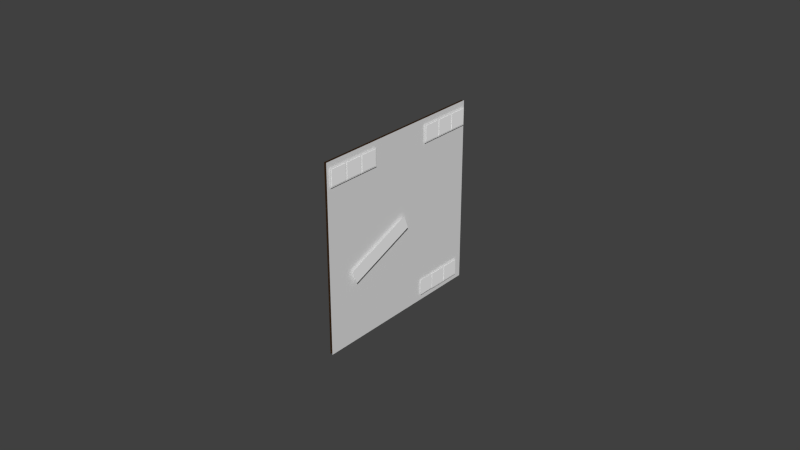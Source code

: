# Source: windcompass.blend  (saved by Blender 2.62.0; exported with 4.5.12 LTS)
import bpy
from mathutils import Matrix  # noqa: F401  (used for matrix-valued properties, if any)

bpy.ops.wm.read_factory_settings(use_empty=True)
scene = bpy.context.scene
scene.name = 'Scene'

# ---- collections
col_collection_1 = bpy.data.collections.new('Collection 1'); scene.collection.children.link(col_collection_1)

# ---- materials (node trees are filled in below, after node groups)
mat_led = bpy.data.materials.new('led')
mat_led.alpha_threshold = 0.0
mat_led.use_transparent_shadow = False
mat_led.diffuse_color = (1.0, 1.0, 1.0, 1.0)
mat_led.specular_color = (0.0, 0.0, 0.0)
mat_led.roughness = 0.5
mat_led.specular_intensity = 0.0
mat_led.line_color = (0.0, 0.0, 0.0, 1.0)
mat_ac3dmat1_001 = bpy.data.materials.new('ac3dmat1.001')
mat_ac3dmat1_001.alpha_threshold = 0.0
mat_ac3dmat1_001.use_transparent_shadow = False
mat_ac3dmat1_001.diffuse_color = (1.0, 1.0, 1.0, 1.0)
mat_ac3dmat1_001.specular_color = (0.2, 0.2, 0.2)
mat_ac3dmat1_001.roughness = 0.5
mat_ac3dmat1_001.specular_intensity = 1.0
mat_ac3dmat1_001.line_color = (0.0, 0.0, 0.0, 1.0)
mat_flatblack = bpy.data.materials.new('flatblack')
mat_flatblack.alpha_threshold = 0.0
mat_flatblack.use_transparent_shadow = False
mat_flatblack.diffuse_color = (0.0517, 0.0247, 0.0094, 1.0)
mat_flatblack.specular_color = (0.3303, 0.3303, 0.3303)
mat_flatblack.roughness = 0.5
mat_flatblack.specular_intensity = 0.72
mat_flatblack.line_color = (0.0, 0.0, 0.0, 1.0)
mat_wind = bpy.data.materials.new('wind')
mat_wind.alpha_threshold = 0.0
mat_wind.use_transparent_shadow = False
mat_wind.specular_color = (0.5, 0.5, 0.5)
mat_wind.roughness = 0.5
mat_wind.specular_intensity = 0.63
mat_wind.line_color = (0.0, 0.0, 0.0, 1.0)

# ---- node groups
ng_auto_smooth = bpy.data.node_groups.new('Auto Smooth', 'GeometryNodeTree')
_s = ng_auto_smooth.interface.new_socket(name='Geometry', in_out='OUTPUT', socket_type='NodeSocketGeometry')
_s = ng_auto_smooth.interface.new_socket(name='Geometry', in_out='INPUT', socket_type='NodeSocketGeometry')
_s = ng_auto_smooth.interface.new_socket(name='Angle', in_out='INPUT', socket_type='NodeSocketFloat')
_s.subtype = 'ANGLE'
_s.min_value = 0.0
_s.max_value = 3.142
ng_auto_smooth.is_modifier = True
_N = ng_auto_smooth.nodes; _L = ng_auto_smooth.links
n0 = _N.new('NodeGroupOutput'); n0.name = 'Group Output'; n0.location = (480, -100)
n1 = _N.new('NodeGroupInput'); n1.name = 'Group Input'; n1.location = (-420, -300)
n2 = _N.new('NodeGroupInput'); n2.name = 'Group Input.001'; n2.location = (-60, -100)
n3 = _N.new('GeometryNodeSetShadeSmooth'); n3.name = 'Set Shade Smooth'; n3.location = (120, -100)
n3.domain = 'EDGE'
n4 = _N.new('GeometryNodeSetShadeSmooth'); n4.name = 'Set Shade Smooth.001'; n4.location = (300, -100)
n5 = _N.new('GeometryNodeInputMeshEdgeAngle'); n5.name = 'Edge Angle'; n5.location = (-420, -220)
n6 = _N.new('GeometryNodeInputEdgeSmooth'); n6.name = 'Is Edge Smooth'; n6.location = (-60, -160)
n7 = _N.new('GeometryNodeInputShadeSmooth'); n7.name = 'Is Face Smooth'; n7.location = (-240, -340)
n8 = _N.new('FunctionNodeBooleanMath'); n8.name = 'Boolean Math'; n8.location = (-60, -220)
n9 = _N.new('FunctionNodeCompare'); n9.name = 'Compare'; n9.location = (-240, -180)
n9.operation = 'LESS_EQUAL'
_L.new(n5.outputs[0], n9.inputs[0])
_L.new(n4.outputs[0], n0.inputs[0])
_L.new(n1.outputs[1], n9.inputs[1])
_L.new(n9.outputs[0], n8.inputs[0])
_L.new(n7.outputs[0], n8.inputs[1])
_L.new(n2.outputs[0], n3.inputs[0])
_L.new(n6.outputs[0], n3.inputs[1])
_L.new(n3.outputs[0], n4.inputs[0])
_L.new(n8.outputs[0], n3.inputs[2])
n0.is_active_output = True

# ---- material node trees

# ---- world
world_world = bpy.data.worlds.new('World'); scene.world = world_world
world_world.color = (0.05088, 0.05088, 0.05088)
world_world.use_sun_shadow = False
world_world.sun_shadow_jitter_overblur = 0.0
world_world.cycles.sampling_method = 'MANUAL'
world_world.cycles.sample_map_resolution = 256

# ---- meshes
me_w100 = bpy.data.meshes.new('w100')
me_w100.from_pydata([(0.006364, -0.00707, -0.004706), (0.006364, -0.00707, -0.0154), (0.006364, -0.01865, -0.0154), (0.006364, -0.01865, -0.004706)], [], [(0, 3, 2, 1)])
_uv = me_w100.uv_layers.new(name='dme40.png')
_uv.uv.foreach_set('vector', [0.988, 0.09871, 0.9107, 0.09871, 0.9107, 0.003319, 0.988, 0.003319])
me_w100.materials.append(mat_led)
me_w100.use_remesh_preserve_volume = False
me_w100.use_remesh_preserve_attributes = False
me_w100.use_mirror_vertex_groups = False
me_w100.update()
me_w10 = bpy.data.meshes.new('w10')
me_w10.from_pydata([(0.006383, 0.005789, -0.004706), (0.006383, 0.005789, -0.0154), (0.006383, -0.005789, -0.0154), (0.006383, -0.005789, -0.004706)], [], [(0, 3, 2, 1)])
_uv = me_w10.uv_layers.new(name='dme40.png')
_uv.uv.foreach_set('vector', [0.988, 0.09871, 0.9107, 0.09871, 0.9107, 0.003319, 0.988, 0.003319])
me_w10.materials.append(mat_led)
me_w10.use_remesh_preserve_volume = False
me_w10.use_remesh_preserve_attributes = False
me_w10.use_mirror_vertex_groups = False
me_w10.update()
me_w1 = bpy.data.meshes.new('w1')
me_w1.from_pydata([(0.006383, 0.01857, -0.004706), (0.006383, 0.01857, -0.0154), (0.006383, 0.006996, -0.0154), (0.006383, 0.006996, -0.004706)], [], [(0, 3, 2, 1)])
_uv = me_w1.uv_layers.new(name='dme40.png')
_uv.uv.foreach_set('vector', [0.988, 0.09871, 0.9107, 0.09871, 0.9107, 0.003319, 0.988, 0.003319])
me_w1.materials.append(mat_led)
me_w1.use_remesh_preserve_volume = False
me_w1.use_remesh_preserve_attributes = False
me_w1.use_mirror_vertex_groups = False
me_w1.update()
me_winvalid = bpy.data.meshes.new('winvalid')
me_winvalid.from_pydata([(0.006117, -0.006056, -0.003988), (0.006119, -0.006059, -0.01611), (0.006118, 0.01964, -0.01611), (0.006114, 0.01964, -0.004005)], [], [(3, 0, 1, 2)])
_uv = me_winvalid.uv_layers.new(name='dme40.png')
_uv.uv.foreach_set('vector', [0.7942, 0.9489, 0.6356, 0.949, 0.6355, 0.8742, 0.7942, 0.8742])
me_winvalid.materials.append(mat_led)
me_winvalid.use_remesh_preserve_volume = False
me_winvalid.use_remesh_preserve_attributes = False
me_winvalid.use_mirror_vertex_groups = False
me_winvalid.update()
me_iasinvalid = bpy.data.meshes.new('iasinvalid')
me_iasinvalid.from_pydata([(0.006117, -0.01966, -0.003988), (0.006119, -0.01966, -0.01611), (0.006118, 0.01964, -0.01611), (0.006114, 0.01964, -0.004005)], [], [(3, 0, 1, 2)])
_uv = me_iasinvalid.uv_layers.new(name='dme40.png')
_uv.uv.foreach_set('vector', [0.7991, 0.9612, 0.5522, 0.9614, 0.5522, 0.8596, 0.7991, 0.8596])
me_iasinvalid.materials.append(mat_led)
me_iasinvalid.use_remesh_preserve_volume = False
me_iasinvalid.use_remesh_preserve_attributes = False
me_iasinvalid.use_mirror_vertex_groups = False
me_iasinvalid.update()
me_ias1 = bpy.data.meshes.new('ias1')
me_ias1.from_pydata([(0.006383, 0.01857, -0.004706), (0.006383, 0.01857, -0.0154), (0.006383, 0.006996, -0.0154), (0.006383, 0.006996, -0.004706)], [], [(0, 3, 2, 1)])
_uv = me_ias1.uv_layers.new(name='dme40.png')
_uv.uv.foreach_set('vector', [0.988, 0.09871, 0.9107, 0.09871, 0.9107, 0.003319, 0.988, 0.003319])
me_ias1.materials.append(mat_led)
me_ias1.use_remesh_preserve_volume = False
me_ias1.use_remesh_preserve_attributes = False
me_ias1.use_mirror_vertex_groups = False
me_ias1.update()
me_ias10 = bpy.data.meshes.new('ias10')
me_ias10.from_pydata([(0.006383, 0.005789, -0.004706), (0.006383, 0.005789, -0.0154), (0.006383, -0.005789, -0.0154), (0.006383, -0.005789, -0.004706)], [], [(0, 3, 2, 1)])
_uv = me_ias10.uv_layers.new(name='dme40.png')
_uv.uv.foreach_set('vector', [0.988, 0.09871, 0.9107, 0.09871, 0.9107, 0.003319, 0.988, 0.003319])
me_ias10.materials.append(mat_led)
me_ias10.use_remesh_preserve_volume = False
me_ias10.use_remesh_preserve_attributes = False
me_ias10.use_mirror_vertex_groups = False
me_ias10.update()
me_ias100 = bpy.data.meshes.new('ias100')
me_ias100.from_pydata([(0.006364, -0.00707, -0.004706), (0.006364, -0.00707, -0.0154), (0.006364, -0.01865, -0.0154), (0.006364, -0.01865, -0.004706)], [], [(0, 3, 2, 1)])
_uv = me_ias100.uv_layers.new(name='dme40.png')
_uv.uv.foreach_set('vector', [0.988, 0.09871, 0.9107, 0.09871, 0.9107, 0.003319, 0.988, 0.003319])
me_ias100.materials.append(mat_led)
me_ias100.use_remesh_preserve_volume = False
me_ias100.use_remesh_preserve_attributes = False
me_ias100.use_mirror_vertex_groups = False
me_ias100.update()
me_n2 = bpy.data.meshes.new('n2')
me_n2.from_pydata([(0.0, 0.007946, -0.01126), (0.0, 0.01153, -0.007552), (0.0, -0.007946, 0.01126), (0.0, -0.01153, 0.007552)], [], [(0, 1, 2, 3)])
me_n2.polygons.foreach_set('use_smooth', [True] * 1)
_uv = me_n2.uv_layers.new(name='needle.png')
_uv.uv.foreach_set('vector', [0.0, 0.0, 0.0, 1.0, 1.0, 1.0, 1.0, 0.0])
me_n2.materials.append(mat_ac3dmat1_001)
me_n2.use_remesh_preserve_volume = False
me_n2.use_remesh_preserve_attributes = False
me_n2.use_mirror_vertex_groups = False
me_n2.update()
me_gs100 = bpy.data.meshes.new('gs100')
me_gs100.from_pydata([(0.006364, -0.00707, -0.004706), (0.006364, -0.00707, -0.0154), (0.006364, -0.01865, -0.0154), (0.006364, -0.01865, -0.004706)], [], [(0, 3, 2, 1)])
_uv = me_gs100.uv_layers.new(name='dme40.png')
_uv.uv.foreach_set('vector', [0.988, 0.09871, 0.9107, 0.09871, 0.9107, 0.003319, 0.988, 0.003319])
me_gs100.materials.append(mat_led)
me_gs100.use_remesh_preserve_volume = False
me_gs100.use_remesh_preserve_attributes = False
me_gs100.use_mirror_vertex_groups = False
me_gs100.update()
me_gs10 = bpy.data.meshes.new('gs10')
me_gs10.from_pydata([(0.006383, 0.005789, -0.004706), (0.006383, 0.005789, -0.0154), (0.006383, -0.005789, -0.0154), (0.006383, -0.005789, -0.004706)], [], [(0, 3, 2, 1)])
_uv = me_gs10.uv_layers.new(name='dme40.png')
_uv.uv.foreach_set('vector', [0.988, 0.09871, 0.9107, 0.09871, 0.9107, 0.003319, 0.988, 0.003319])
me_gs10.materials.append(mat_led)
me_gs10.use_remesh_preserve_volume = False
me_gs10.use_remesh_preserve_attributes = False
me_gs10.use_mirror_vertex_groups = False
me_gs10.update()
me_gs1 = bpy.data.meshes.new('gs1')
me_gs1.from_pydata([(0.006383, 0.01857, -0.004706), (0.006383, 0.01857, -0.0154), (0.006383, 0.006996, -0.0154), (0.006383, 0.006996, -0.004706)], [], [(0, 3, 2, 1)])
_uv = me_gs1.uv_layers.new(name='dme40.png')
_uv.uv.foreach_set('vector', [0.988, 0.09871, 0.9107, 0.09871, 0.9107, 0.003319, 0.988, 0.003319])
me_gs1.materials.append(mat_led)
me_gs1.use_remesh_preserve_volume = False
me_gs1.use_remesh_preserve_attributes = False
me_gs1.use_mirror_vertex_groups = False
me_gs1.update()
me_gsinvalid = bpy.data.meshes.new('gsinvalid')
me_gsinvalid.from_pydata([(0.006117, -0.01966, -0.003988), (0.006119, -0.01966, -0.01611), (0.006118, 0.01964, -0.01611), (0.006114, 0.01964, -0.004005)], [], [(3, 0, 1, 2)])
_uv = me_gsinvalid.uv_layers.new(name='dme40.png')
_uv.uv.foreach_set('vector', [0.7991, 0.9612, 0.5522, 0.9614, 0.5522, 0.8596, 0.7991, 0.8596])
me_gsinvalid.materials.append(mat_led)
me_gsinvalid.use_remesh_preserve_volume = False
me_gsinvalid.use_remesh_preserve_attributes = False
me_gsinvalid.use_mirror_vertex_groups = False
me_gsinvalid.update()
me_display = bpy.data.meshes.new('display')
me_display.from_pydata([(0.003979, -0.03, 0.03), (0.003979, -0.03, -0.03), (0.003979, 0.03, -0.03), (0.003979, 0.03, 0.03)], [], [(3, 0, 1, 2)])
me_display.materials.append(mat_flatblack)
me_display.use_remesh_preserve_volume = False
me_display.use_remesh_preserve_attributes = False
me_display.use_mirror_vertex_groups = False
me_display.update()
me_windcompass = bpy.data.meshes.new('windcompass')
me_windcompass.from_pydata([(-1e-07, 0.03, 0.03), (-1e-07, -0.03, 0.03), (-1e-07, 0.03, -0.03), (3e-07, -0.03, -0.03)], [], [(0, 1, 3, 2)])
_uv = me_windcompass.uv_layers.new(name='speedometer-module.png')
_uv.uv.foreach_set('vector', [1.0, 1.0, 0.0, 1.0, 0.0, 0.0, 1.0, 0.0])
me_windcompass.materials.append(mat_wind)
me_windcompass.use_remesh_preserve_volume = False
me_windcompass.use_remesh_preserve_attributes = False
me_windcompass.use_mirror_vertex_groups = False
me_windcompass.update()

# ---- objects
ob_w100 = bpy.data.objects.new('w100', me_w100)
ob_w10 = bpy.data.objects.new('w10', me_w10)
ob_w1 = bpy.data.objects.new('w1', me_w1)
ob_winvalid = bpy.data.objects.new('winvalid', me_winvalid)
ob_iasinvalid = bpy.data.objects.new('iasinvalid', me_iasinvalid)
ob_ias1 = bpy.data.objects.new('ias1', me_ias1)
ob_ias10 = bpy.data.objects.new('ias10', me_ias10)
ob_ias100 = bpy.data.objects.new('ias100', me_ias100)
ob_n2 = bpy.data.objects.new('n2', me_n2)
ob_gs100 = bpy.data.objects.new('gs100', me_gs100)
ob_gs10 = bpy.data.objects.new('gs10', me_gs10)
ob_gs1 = bpy.data.objects.new('gs1', me_gs1)
ob_gsinvalid = bpy.data.objects.new('gsinvalid', me_gsinvalid)
ob_display = bpy.data.objects.new('display', me_display)
ob_windcompass = bpy.data.objects.new('windcompass', me_windcompass)

# ---- transforms, parenting, visibility, modifiers, constraints
ob_w100.location = (1.019e-10, 0.01832, -0.02056)
ob_w100.scale = (0.4734, 0.4734, 0.4734)
ob_w100.show_transparent = True
ob_w100.lineart.crease_threshold = 0.0
_m = ob_w100.modifiers.new('Auto Smooth', 'NODES')
_m.node_group = ng_auto_smooth
_gi = [s.identifier for s in ng_auto_smooth.interface.items_tree if s.item_type == 'SOCKET' and s.in_out == 'INPUT']
_m[_gi[1]] = 0.5236  # Angle
ob_w10.location = (1.019e-10, 0.01789, -0.02059)
ob_w10.scale = (0.4734, 0.4734, 0.4734)
ob_w10.show_transparent = True
ob_w10.lineart.crease_threshold = 0.0
_m = ob_w10.modifiers.new('Auto Smooth', 'NODES')
_m.node_group = ng_auto_smooth
_gi = [s.identifier for s in ng_auto_smooth.interface.items_tree if s.item_type == 'SOCKET' and s.in_out == 'INPUT']
_m[_gi[1]] = 0.5236  # Angle
ob_w1.location = (1.019e-10, 0.01789, -0.02059)
ob_w1.scale = (0.4734, 0.4734, 0.4734)
ob_w1.show_transparent = True
ob_w1.lineart.crease_threshold = 0.0
_m = ob_w1.modifiers.new('Auto Smooth', 'NODES')
_m.node_group = ng_auto_smooth
_gi = [s.identifier for s in ng_auto_smooth.interface.items_tree if s.item_type == 'SOCKET' and s.in_out == 'INPUT']
_m[_gi[1]] = 0.5236  # Angle
ob_winvalid.location = (1.019e-10, 0.01789, -0.02059)
ob_winvalid.scale = (0.4734, 0.4734, 0.4734)
ob_winvalid.show_transparent = True
ob_winvalid.lineart.crease_threshold = 0.0
_m = ob_winvalid.modifiers.new('Auto Smooth', 'NODES')
_m.node_group = ng_auto_smooth
_gi = [s.identifier for s in ng_auto_smooth.interface.items_tree if s.item_type == 'SOCKET' and s.in_out == 'INPUT']
_m[_gi[1]] = 0.5236  # Angle
ob_iasinvalid.location = (1.019e-10, 0.02017, 0.03002)
ob_iasinvalid.scale = (0.4734, 0.4734, 0.4734)
ob_iasinvalid.show_transparent = True
ob_iasinvalid.lineart.crease_threshold = 0.0
_m = ob_iasinvalid.modifiers.new('Auto Smooth', 'NODES')
_m.node_group = ng_auto_smooth
_gi = [s.identifier for s in ng_auto_smooth.interface.items_tree if s.item_type == 'SOCKET' and s.in_out == 'INPUT']
_m[_gi[1]] = 0.5236  # Angle
ob_ias1.location = (1.019e-10, 0.02017, 0.03002)
ob_ias1.scale = (0.4734, 0.4734, 0.4734)
ob_ias1.show_transparent = True
ob_ias1.lineart.crease_threshold = 0.0
_m = ob_ias1.modifiers.new('Auto Smooth', 'NODES')
_m.node_group = ng_auto_smooth
_gi = [s.identifier for s in ng_auto_smooth.interface.items_tree if s.item_type == 'SOCKET' and s.in_out == 'INPUT']
_m[_gi[1]] = 0.5236  # Angle
ob_ias10.location = (1.019e-10, 0.02017, 0.03002)
ob_ias10.scale = (0.4734, 0.4734, 0.4734)
ob_ias10.show_transparent = True
ob_ias10.lineart.crease_threshold = 0.0
_m = ob_ias10.modifiers.new('Auto Smooth', 'NODES')
_m.node_group = ng_auto_smooth
_gi = [s.identifier for s in ng_auto_smooth.interface.items_tree if s.item_type == 'SOCKET' and s.in_out == 'INPUT']
_m[_gi[1]] = 0.5236  # Angle
ob_ias100.location = (1.019e-10, 0.02017, 0.03002)
ob_ias100.scale = (0.4734, 0.4734, 0.4734)
ob_ias100.show_transparent = True
ob_ias100.lineart.crease_threshold = 0.0
_m = ob_ias100.modifiers.new('Auto Smooth', 'NODES')
_m.node_group = ng_auto_smooth
_gi = [s.identifier for s in ng_auto_smooth.interface.items_tree if s.item_type == 'SOCKET' and s.in_out == 'INPUT']
_m[_gi[1]] = 0.5236  # Angle
ob_n2.location = (0.003521, -0.009629, -0.00376)
ob_n2.rotation_euler = (-2.002, -0.0, 0.0)
ob_n2.scale = (1.0, 0.9, 0.9)
ob_n2.show_transparent = True
ob_n2.lineart.crease_threshold = 0.0
_m = ob_n2.modifiers.new('Auto Smooth', 'NODES')
_m.node_group = ng_auto_smooth
_gi = [s.identifier for s in ng_auto_smooth.interface.items_tree if s.item_type == 'SOCKET' and s.in_out == 'INPUT']
_m[_gi[1]] = 0.5236  # Angle
ob_gs100.location = (1.019e-10, -0.0198, 0.03002)
ob_gs100.scale = (0.4734, 0.4734, 0.4734)
ob_gs100.show_transparent = True
ob_gs100.lineart.crease_threshold = 0.0
_m = ob_gs100.modifiers.new('Auto Smooth', 'NODES')
_m.node_group = ng_auto_smooth
_gi = [s.identifier for s in ng_auto_smooth.interface.items_tree if s.item_type == 'SOCKET' and s.in_out == 'INPUT']
_m[_gi[1]] = 0.5236  # Angle
ob_gs10.location = (1.019e-10, -0.0198, 0.03002)
ob_gs10.scale = (0.4734, 0.4734, 0.4734)
ob_gs10.show_transparent = True
ob_gs10.lineart.crease_threshold = 0.0
_m = ob_gs10.modifiers.new('Auto Smooth', 'NODES')
_m.node_group = ng_auto_smooth
_gi = [s.identifier for s in ng_auto_smooth.interface.items_tree if s.item_type == 'SOCKET' and s.in_out == 'INPUT']
_m[_gi[1]] = 0.5236  # Angle
ob_gs1.location = (1.019e-10, -0.0198, 0.03002)
ob_gs1.scale = (0.4734, 0.4734, 0.4734)
ob_gs1.show_transparent = True
ob_gs1.lineart.crease_threshold = 0.0
_m = ob_gs1.modifiers.new('Auto Smooth', 'NODES')
_m.node_group = ng_auto_smooth
_gi = [s.identifier for s in ng_auto_smooth.interface.items_tree if s.item_type == 'SOCKET' and s.in_out == 'INPUT']
_m[_gi[1]] = 0.5236  # Angle
ob_gsinvalid.location = (1.019e-10, -0.0198, 0.03002)
ob_gsinvalid.scale = (0.4734, 0.4734, 0.4734)
ob_gsinvalid.show_transparent = True
ob_gsinvalid.lineart.crease_threshold = 0.0
_m = ob_gsinvalid.modifiers.new('Auto Smooth', 'NODES')
_m.node_group = ng_auto_smooth
_gi = [s.identifier for s in ng_auto_smooth.interface.items_tree if s.item_type == 'SOCKET' and s.in_out == 'INPUT']
_m[_gi[1]] = 0.5236  # Angle
ob_display.location = (-0.002241, 0.0, 0.0)
ob_display.show_transparent = True
ob_display.lineart.crease_threshold = 0.0
_m = ob_display.modifiers.new('Auto Smooth', 'NODES')
_m.node_group = ng_auto_smooth
_gi = [s.identifier for s in ng_auto_smooth.interface.items_tree if s.item_type == 'SOCKET' and s.in_out == 'INPUT']
_m[_gi[1]] = 0.5236  # Angle
ob_windcompass.location = (0.002486, 0.0, 1.164e-10)
ob_windcompass.show_transparent = True
ob_windcompass.lineart.crease_threshold = 0.0
_m = ob_windcompass.modifiers.new('Auto Smooth', 'NODES')
_m.node_group = ng_auto_smooth
_gi = [s.identifier for s in ng_auto_smooth.interface.items_tree if s.item_type == 'SOCKET' and s.in_out == 'INPUT']
_m[_gi[1]] = 0.5236  # Angle

# ---- collection membership
col_collection_1.objects.link(ob_w100)
col_collection_1.objects.link(ob_w10)
col_collection_1.objects.link(ob_w1)
col_collection_1.objects.link(ob_winvalid)
col_collection_1.objects.link(ob_iasinvalid)
col_collection_1.objects.link(ob_ias1)
col_collection_1.objects.link(ob_ias10)
col_collection_1.objects.link(ob_ias100)
col_collection_1.objects.link(ob_n2)
col_collection_1.objects.link(ob_gs100)
col_collection_1.objects.link(ob_gs10)
col_collection_1.objects.link(ob_gs1)
col_collection_1.objects.link(ob_gsinvalid)
col_collection_1.objects.link(ob_display)
col_collection_1.objects.link(ob_windcompass)

# ---- scene / render settings (as saved in the file)
scene.frame_start = 1; scene.frame_end = 250; scene.frame_set(1)
scene.render.engine = 'BLENDER_EEVEE_NEXT'
scene.render.image_settings.color_mode = 'RGB'
scene.render.image_settings.compression = 90
scene.render.resolution_percentage = 50
scene.render.dither_intensity = 0.0
scene.render.bake_margin = 2
scene.render.bake_bias = 0.0
scene.cycles.use_denoising = False
scene.cycles.samples = 10
scene.cycles.sampling_pattern = 'TABULATED_SOBOL'
scene.cycles.light_sampling_threshold = 0.0
scene.cycles.use_adaptive_sampling = False
scene.cycles.use_light_tree = False
scene.cycles.blur_glossy = 0.0
scene.cycles.volume_bounces = 1
scene.cycles.pixel_filter_type = 'GAUSSIAN'
scene.cycles.sample_clamp_indirect = 0.0
scene.view_settings.view_transform = 'Standard'
bpy.context.view_layer.update()

# ---- added for rendering (the .blend has no active camera and no usable light): camera, sun
cam_auto = bpy.data.cameras.new('AutoCamera')
cam_auto.lens = 50.0
cam_auto.sensor_width = 36.0
cam_auto.clip_end = 1000.0
ob_auto_camera = bpy.data.objects.new('AutoCamera', cam_auto)
scene.collection.objects.link(ob_auto_camera)
ob_auto_camera.location = (0.187674, -0.222054, 0.148036)
ob_auto_camera.rotation_euler = (1.09748, -7.21219e-08, 0.694738)
scene.camera = ob_auto_camera
light_auto_sun = bpy.data.lights.new('AutoSun', 'SUN')
light_auto_sun.energy = 3.0
light_auto_sun.angle = 0.0523599
ob_auto_sun = bpy.data.objects.new('AutoSun', light_auto_sun)
scene.collection.objects.link(ob_auto_sun)
ob_auto_sun.rotation_euler = (0.872665, 0.174533, 0.523599)
bpy.context.view_layer.update()

